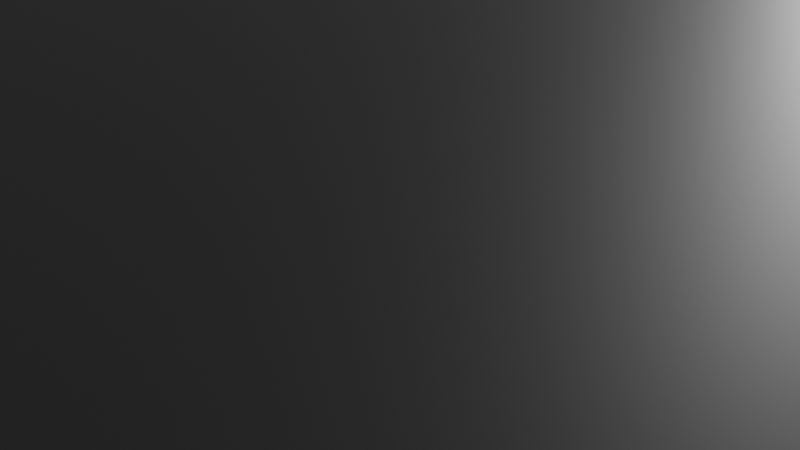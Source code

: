 # Source: Runway_and_a.blend  (saved by Blender 2.90.8; exported with 4.5.12 LTS)
import bpy
from mathutils import Matrix  # noqa: F401  (used for matrix-valued properties, if any)

bpy.ops.wm.read_factory_settings(use_empty=True)
scene = bpy.context.scene
scene.name = 'Scene'

# ---- collections
col_collection = bpy.data.collections.new('Collection'); scene.collection.children.link(col_collection)

# ---- materials (node trees are filled in below, after node groups)
mat_material_001 = bpy.data.materials.new('Material.001')
mat_material_001.use_transparent_shadow = False

# ---- material node trees
mat_material_001.use_nodes = True; mat_material_001.node_tree.nodes.clear()
_N = mat_material_001.node_tree.nodes; _L = mat_material_001.node_tree.links
n0 = _N.new('ShaderNodeBsdfPrincipled'); n0.name = 'Principled BSDF'; n0.location = (10, 300)
n0.distribution = 'GGX'
n0.subsurface_method = 'BURLEY'
n0.inputs[0].default_value = (0.1156, 0.1156, 0.1156, 1.0)
n0.inputs[3].default_value = 1.45
n0.inputs[27].default_value = (0.0, 0.0, 0.0, 1.0)
n0.inputs[28].default_value = 1.0
n1 = _N.new('ShaderNodeOutputMaterial'); n1.name = 'Material Output'; n1.location = (300, 300)
_L.new(n0.outputs[0], n1.inputs[0])
n1.is_active_output = True

# ---- world
world_world = bpy.data.worlds.new('World'); scene.world = world_world
world_world.use_nodes = True; world_world.node_tree.nodes.clear()
_N = world_world.node_tree.nodes; _L = world_world.node_tree.links
n0 = _N.new('ShaderNodeOutputWorld'); n0.name = 'World Output'; n0.location = (300, 300)
n1 = _N.new('ShaderNodeBackground'); n1.name = 'Background'; n1.location = (10, 300)
n1.inputs[0].default_value = (0.05088, 0.05088, 0.05088, 1.0)
_L.new(n1.outputs[0], n0.inputs[0])
n0.is_active_output = True
world_world.color = (0.05088, 0.05088, 0.05088)
world_world.use_sun_shadow = False
world_world.sun_shadow_jitter_overblur = 0.0

# ---- cameras
cam_camera = bpy.data.cameras.new('Camera')
cam_camera.clip_end = 100.0
cam_camera.ortho_scale = 7.314

# ---- lights
light_light = bpy.data.lights.new('Light', 'POINT')
light_light.transmission_factor = 0.0
light_light.energy = 1000.0
light_light.shadow_soft_size = 0.1
light_light.shadow_maximum_resolution = 0.006
light_light.use_absolute_resolution = True

# ---- meshes
me_plane = bpy.data.meshes.new('Plane')
me_plane.from_pydata([(-1.0, -1.0, 0.0), (1.0, -1.0, 0.0), (-1.0, 1.0, 0.0), (1.0, 1.0, 0.0)], [], [(0, 1, 3, 2)])
_uv = me_plane.uv_layers.new(name='UVMap')
_uv.uv.foreach_set('vector', [0.0, 0.0, 1.0, 0.0, 1.0, 1.0, 0.0, 1.0])
me_plane.materials.append(mat_material_001)
me_plane.use_remesh_fix_poles = True
me_plane.use_remesh_preserve_attributes = False
me_plane.use_mirror_vertex_groups = False
me_plane.update()
me_plane_001 = bpy.data.meshes.new('Plane.001')
me_plane_001.from_pydata([(-1.0, -1.0, 0.0), (1.0, -1.0, 0.0), (-1.0, 1.0, 0.0), (1.0, 1.0, 0.0), (0.0, -1.0, 0.0), (0.0, 1.0, 0.0), (0.5, -1.0, 0.0), (0.5, 1.0, 0.0), (0.75, -1.0, 0.0), (0.75, 1.0, 0.0), (0.25, 1.0, 0.0), (0.25, -1.0, 0.0), (-0.5, 1.0, 0.0), (-0.5, -1.0, 0.0), (-0.25, -1.0, 0.0), (-0.25, 1.0, 0.0), (-0.75, 1.0, 0.0), (-0.75, -1.0, 0.0)], [], [(8, 1, 3, 9), (14, 4, 5, 15), (11, 6, 7, 10), (6, 8, 9, 7), (4, 11, 10, 5), (17, 13, 12, 16), (13, 14, 15, 12), (0, 17, 16, 2)])
_uv = me_plane_001.uv_layers.new(name='UVMap')
_uv.uv.foreach_set('vector', [0.875, 0.0, 1.0, 0.0, 1.0, 1.0, 0.875, 1.0, 0.375, 0.0, 0.5, 0.0, 0.5, 1.0, 0.375, 1.0, 0.625, 0.0, 0.75, 0.0, 0.75, 1.0, 0.625, 1.0, 0.75, 0.0, 0.875, 0.0, 0.875, 1.0, 0.75, 1.0, 0.5, 0.0, 0.625, 0.0, 0.625, 1.0, 0.5, 1.0, 0.125, 0.0, 0.25, 0.0, 0.25, 1.0, 0.125, 1.0, 0.25, 0.0, 0.375, 0.0, 0.375, 1.0, 0.25, 1.0, 0.0, 0.0, 0.125, 0.0, 0.125, 1.0, 0.0, 1.0])
me_plane_001.use_remesh_fix_poles = True
me_plane_001.use_remesh_preserve_attributes = False
me_plane_001.use_mirror_vertex_groups = False
me_plane_001.update()

# ---- curves / text
cu_nurbspath = bpy.data.curves.new('NurbsPath', 'CURVE')
cu_nurbspath.dimensions = '3D'
_sp = cu_nurbspath.splines.new('NURBS'); _sp.points.add(9)
_sp.points.foreach_set('co', [-5.603, 6.295, 0.0, 1.0, -5.627, 4.429, 0.0, 1.0, -5.357, 4.098, 0.0, 1.0, -3.796, 2.193, 0.0, 1.0, -2.0, 0.0, 0.0, 1.0, -1.0, 0.0, 0.0, 1.0, 0.0, 0.0, 0.0, 1.0, 1.0, 0.0, 0.0, 1.0, 2.0, 0.0, 0.0, 1.0, 9.934, 0.0, 0.0, 1.0])
_sp.order_u = 5
_sp.order_v = 0
_sp.use_endpoint_u = True
cu_nurbspath.use_path = True
cu_nurbspath.use_path_clamp = True
cu_nurbspath.fill_mode = 'FULL'

# ---- objects
ob_light = bpy.data.objects.new('Light', light_light)
ob_camera = bpy.data.objects.new('Camera', cam_camera)
ob_rwy12_03 = bpy.data.objects.new('rwy12/03', me_plane)
ob_twy_a = bpy.data.objects.new('Twy A', me_plane_001)
ob_twy_a33 = bpy.data.objects.new('Twy A33', cu_nurbspath)

# ---- transforms, parenting, visibility, modifiers, constraints
ob_light.location = (4.076, 1.005, 5.904)
ob_light.rotation_euler = (0.6503, 0.05522, 1.866)
ob_light.lock_rotations_4d = False
ob_light.empty_display_type = 'ARROWS'
ob_light.color = (0.0, 0.0, 0.0, 0.0)
ob_light.lineart.crease_threshold = 0.0
ob_camera.location = (7.359, -6.926, 4.958)
ob_camera.rotation_euler = (1.109, 0.0, 0.8149)
ob_camera.lock_rotations_4d = False
ob_camera.empty_display_type = 'ARROWS'
ob_camera.color = (0.0, 0.0, 0.0, 0.0)
ob_camera.display_type = 'WIRE'
ob_camera.lineart.crease_threshold = 0.0
ob_rwy12_03.location = (-114.2, 3.025, 4.705)
ob_rwy12_03.scale = (567.5, 150.0, 3.04)
ob_rwy12_03.color = (0.003642, 0.003642, 0.003642, 1.0)
ob_rwy12_03.lineart.crease_threshold = 0.0
ob_twy_a.location = (-556.1, -240.3, 2.065)
ob_twy_a.scale = (29.88, 32.55, -1.84)
ob_twy_a.lineart.crease_threshold = 0.0
_m = ob_twy_a.modifiers.new('Array', 'ARRAY')
_m.fit_type = 'FIT_CURVE'
_m.curve = ob_twy_a33
_m.constant_offset_displace = (0.0, 0.0, 0.0)
_m = ob_twy_a.modifiers.new('Curve', 'CURVE')
_m.object = ob_twy_a33
ob_twy_a33.location = (-566.4, -161.5, 6.87)
ob_twy_a33.lineart.crease_threshold = 0.0

# ---- collection membership
col_collection.objects.link(ob_light)
col_collection.objects.link(ob_camera)
col_collection.objects.link(ob_rwy12_03)
col_collection.objects.link(ob_twy_a)
col_collection.objects.link(ob_twy_a33)

# ---- scene / render settings (as saved in the file)
scene.camera = ob_camera
scene.frame_start = 1; scene.frame_end = 250; scene.frame_set(1)
scene.render.engine = 'BLENDER_EEVEE_NEXT'
scene.cycles.use_denoising = False
scene.cycles.samples = 128
scene.cycles.sampling_pattern = 'TABULATED_SOBOL'
scene.cycles.use_adaptive_sampling = False
scene.cycles.use_light_tree = False
scene.view_settings.view_transform = 'Filmic'
bpy.context.view_layer.update()
